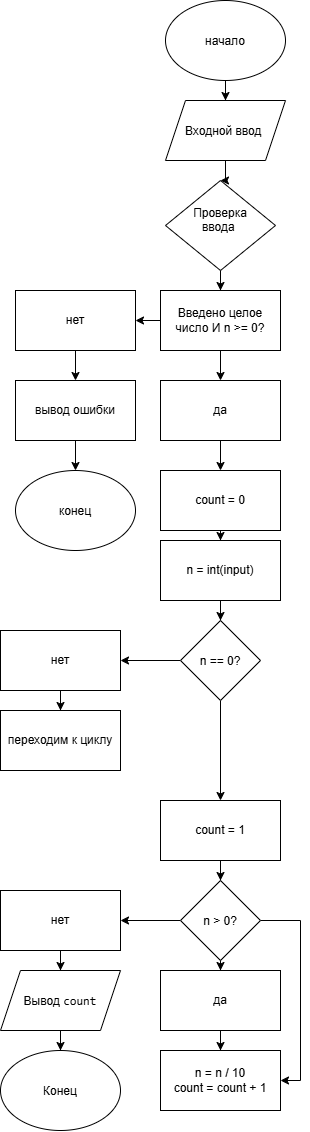

The diagram above was exported from draw.io. Its source (the exported page's mxGraphModel, read from the mxfile embedded in the PNG):
<mxGraphModel dx="1493" dy="814" grid="1" gridSize="10" guides="1" tooltips="1" connect="1" arrows="1" fold="1" page="1" pageScale="1" pageWidth="827" pageHeight="1169" math="0" shadow="0">
  <root>
    <mxCell id="0" />
    <mxCell id="1" parent="0" />
    <mxCell id="sq3_5QkXb_YHuM8PSMKY-3" edge="1" parent="1" source="sq3_5QkXb_YHuM8PSMKY-1" style="edgeStyle=orthogonalEdgeStyle;rounded=0;orthogonalLoop=1;jettySize=auto;html=1;defaultLabelBackgroundColor=page;" target="sq3_5QkXb_YHuM8PSMKY-2" value="">
      <mxGeometry relative="1" as="geometry" />
    </mxCell>
    <mxCell id="sq3_5QkXb_YHuM8PSMKY-1" parent="1" style="ellipse;whiteSpace=wrap;html=1;shapeInside=1;" value="начало" vertex="1">
      <mxGeometry height="80" width="120" x="340" y="20" as="geometry" />
    </mxCell>
    <mxCell id="sq3_5QkXb_YHuM8PSMKY-5" edge="1" parent="1" source="sq3_5QkXb_YHuM8PSMKY-2" style="edgeStyle=orthogonalEdgeStyle;rounded=0;orthogonalLoop=1;jettySize=auto;html=1;defaultLabelBackgroundColor=page;" target="sq3_5QkXb_YHuM8PSMKY-4" value="">
      <mxGeometry relative="1" as="geometry" />
    </mxCell>
    <mxCell id="sq3_5QkXb_YHuM8PSMKY-2" parent="1" style="shape=parallelogram;perimeter=parallelogramPerimeter;whiteSpace=wrap;html=1;shapeInside=1;fixedSize=1;" value="Входной ввод&amp;nbsp;" vertex="1">
      <mxGeometry height="60" width="120" x="340" y="120" as="geometry" />
    </mxCell>
    <mxCell id="sq3_5QkXb_YHuM8PSMKY-7" edge="1" parent="1" source="sq3_5QkXb_YHuM8PSMKY-4" style="edgeStyle=orthogonalEdgeStyle;rounded=0;orthogonalLoop=1;jettySize=auto;html=1;defaultLabelBackgroundColor=page;" target="sq3_5QkXb_YHuM8PSMKY-6" value="">
      <mxGeometry relative="1" as="geometry" />
    </mxCell>
    <mxCell id="sq3_5QkXb_YHuM8PSMKY-4" parent="1" style="rhombus;whiteSpace=wrap;html=1;shapeInside=1;" value="Проверка ввода&amp;nbsp;" vertex="1">
      <mxGeometry height="90" width="110" x="340" y="200" as="geometry" />
    </mxCell>
    <mxCell id="sq3_5QkXb_YHuM8PSMKY-9" edge="1" parent="1" source="sq3_5QkXb_YHuM8PSMKY-6" style="edgeStyle=orthogonalEdgeStyle;rounded=0;orthogonalLoop=1;jettySize=auto;html=1;defaultLabelBackgroundColor=page;" target="sq3_5QkXb_YHuM8PSMKY-8" value="">
      <mxGeometry relative="1" as="geometry" />
    </mxCell>
    <mxCell id="sq3_5QkXb_YHuM8PSMKY-15" edge="1" parent="1" source="sq3_5QkXb_YHuM8PSMKY-6" style="edgeStyle=orthogonalEdgeStyle;rounded=0;orthogonalLoop=1;jettySize=auto;html=1;defaultLabelBackgroundColor=page;" target="sq3_5QkXb_YHuM8PSMKY-14" value="">
      <mxGeometry relative="1" as="geometry" />
    </mxCell>
    <mxCell id="sq3_5QkXb_YHuM8PSMKY-6" parent="1" style="whiteSpace=wrap;html=1;" value="Введено целое число И n &amp;gt;= 0?" vertex="1">
      <mxGeometry height="60" width="120" x="335" y="310" as="geometry" />
    </mxCell>
    <mxCell id="sq3_5QkXb_YHuM8PSMKY-11" edge="1" parent="1" source="sq3_5QkXb_YHuM8PSMKY-8" style="edgeStyle=orthogonalEdgeStyle;rounded=0;orthogonalLoop=1;jettySize=auto;html=1;defaultLabelBackgroundColor=page;" target="sq3_5QkXb_YHuM8PSMKY-10" value="">
      <mxGeometry relative="1" as="geometry" />
    </mxCell>
    <mxCell id="sq3_5QkXb_YHuM8PSMKY-8" parent="1" style="whiteSpace=wrap;html=1;" value="нет" vertex="1">
      <mxGeometry height="60" width="120" x="190" y="310" as="geometry" />
    </mxCell>
    <mxCell id="sq3_5QkXb_YHuM8PSMKY-13" edge="1" parent="1" source="sq3_5QkXb_YHuM8PSMKY-10" style="edgeStyle=orthogonalEdgeStyle;rounded=0;orthogonalLoop=1;jettySize=auto;html=1;defaultLabelBackgroundColor=page;" target="sq3_5QkXb_YHuM8PSMKY-12" value="">
      <mxGeometry relative="1" as="geometry" />
    </mxCell>
    <mxCell id="sq3_5QkXb_YHuM8PSMKY-10" parent="1" style="whiteSpace=wrap;html=1;" value="вывод ошибки" vertex="1">
      <mxGeometry height="60" width="120" x="190" y="400" as="geometry" />
    </mxCell>
    <mxCell id="sq3_5QkXb_YHuM8PSMKY-12" parent="1" style="ellipse;whiteSpace=wrap;html=1;shapeInside=1;" value="конец" vertex="1">
      <mxGeometry height="80" width="120" x="190" y="490" as="geometry" />
    </mxCell>
    <mxCell id="sq3_5QkXb_YHuM8PSMKY-17" edge="1" parent="1" source="sq3_5QkXb_YHuM8PSMKY-14" style="edgeStyle=orthogonalEdgeStyle;rounded=0;orthogonalLoop=1;jettySize=auto;html=1;defaultLabelBackgroundColor=page;" target="sq3_5QkXb_YHuM8PSMKY-16" value="">
      <mxGeometry relative="1" as="geometry" />
    </mxCell>
    <mxCell id="sq3_5QkXb_YHuM8PSMKY-14" parent="1" style="whiteSpace=wrap;html=1;" value="да" vertex="1">
      <mxGeometry height="60" width="120" x="335" y="400" as="geometry" />
    </mxCell>
    <mxCell id="sq3_5QkXb_YHuM8PSMKY-19" edge="1" parent="1" source="sq3_5QkXb_YHuM8PSMKY-16" style="edgeStyle=orthogonalEdgeStyle;rounded=0;orthogonalLoop=1;jettySize=auto;html=1;defaultLabelBackgroundColor=page;" target="sq3_5QkXb_YHuM8PSMKY-18" value="">
      <mxGeometry relative="1" as="geometry" />
    </mxCell>
    <mxCell id="sq3_5QkXb_YHuM8PSMKY-16" parent="1" style="whiteSpace=wrap;html=1;" value="count = 0" vertex="1">
      <mxGeometry height="60" width="120" x="335" y="490" as="geometry" />
    </mxCell>
    <mxCell id="sq3_5QkXb_YHuM8PSMKY-21" edge="1" parent="1" source="sq3_5QkXb_YHuM8PSMKY-18" style="edgeStyle=orthogonalEdgeStyle;rounded=0;orthogonalLoop=1;jettySize=auto;html=1;defaultLabelBackgroundColor=page;" target="sq3_5QkXb_YHuM8PSMKY-20" value="">
      <mxGeometry relative="1" as="geometry" />
    </mxCell>
    <mxCell id="sq3_5QkXb_YHuM8PSMKY-18" parent="1" style="whiteSpace=wrap;html=1;" value="n = int(input)" vertex="1">
      <mxGeometry height="60" width="120" x="335" y="560" as="geometry" />
    </mxCell>
    <mxCell id="sq3_5QkXb_YHuM8PSMKY-23" edge="1" parent="1" source="sq3_5QkXb_YHuM8PSMKY-20" style="edgeStyle=orthogonalEdgeStyle;rounded=0;orthogonalLoop=1;jettySize=auto;html=1;defaultLabelBackgroundColor=page;" target="sq3_5QkXb_YHuM8PSMKY-22" value="">
      <mxGeometry relative="1" as="geometry" />
    </mxCell>
    <mxCell id="sq3_5QkXb_YHuM8PSMKY-51" edge="1" parent="1" source="sq3_5QkXb_YHuM8PSMKY-20" style="edgeStyle=orthogonalEdgeStyle;rounded=0;orthogonalLoop=1;jettySize=auto;html=1;defaultLabelBackgroundColor=page;" target="sq3_5QkXb_YHuM8PSMKY-26" value="">
      <mxGeometry relative="1" as="geometry" />
    </mxCell>
    <mxCell id="sq3_5QkXb_YHuM8PSMKY-20" parent="1" style="rhombus;whiteSpace=wrap;html=1;shapeInside=1;" value="n == 0?" vertex="1">
      <mxGeometry height="80" width="80" x="355" y="640" as="geometry" />
    </mxCell>
    <mxCell id="sq3_5QkXb_YHuM8PSMKY-29" edge="1" parent="1" source="sq3_5QkXb_YHuM8PSMKY-22" style="edgeStyle=orthogonalEdgeStyle;rounded=0;orthogonalLoop=1;jettySize=auto;html=1;defaultLabelBackgroundColor=page;" target="sq3_5QkXb_YHuM8PSMKY-28" value="">
      <mxGeometry relative="1" as="geometry" />
    </mxCell>
    <mxCell id="sq3_5QkXb_YHuM8PSMKY-22" parent="1" style="whiteSpace=wrap;html=1;" value="нет" vertex="1">
      <mxGeometry height="60" width="120" x="175" y="650" as="geometry" />
    </mxCell>
    <mxCell id="sq3_5QkXb_YHuM8PSMKY-31" edge="1" parent="1" source="sq3_5QkXb_YHuM8PSMKY-26" style="edgeStyle=orthogonalEdgeStyle;rounded=0;orthogonalLoop=1;jettySize=auto;html=1;defaultLabelBackgroundColor=page;" target="sq3_5QkXb_YHuM8PSMKY-30" value="">
      <mxGeometry relative="1" as="geometry" />
    </mxCell>
    <mxCell id="sq3_5QkXb_YHuM8PSMKY-26" parent="1" style="whiteSpace=wrap;html=1;" value="count = 1" vertex="1">
      <mxGeometry height="60" width="120" x="335" y="820" as="geometry" />
    </mxCell>
    <mxCell id="sq3_5QkXb_YHuM8PSMKY-28" parent="1" style="whiteSpace=wrap;html=1;" value="переходим к циклу" vertex="1">
      <mxGeometry height="60" width="120" x="175" y="730" as="geometry" />
    </mxCell>
    <mxCell id="sq3_5QkXb_YHuM8PSMKY-33" edge="1" parent="1" source="sq3_5QkXb_YHuM8PSMKY-30" style="edgeStyle=orthogonalEdgeStyle;rounded=0;orthogonalLoop=1;jettySize=auto;html=1;defaultLabelBackgroundColor=page;" target="sq3_5QkXb_YHuM8PSMKY-32" value="">
      <mxGeometry relative="1" as="geometry" />
    </mxCell>
    <mxCell id="sq3_5QkXb_YHuM8PSMKY-39" edge="1" parent="1" source="sq3_5QkXb_YHuM8PSMKY-30" style="edgeStyle=orthogonalEdgeStyle;rounded=0;orthogonalLoop=1;jettySize=auto;html=1;defaultLabelBackgroundColor=page;" target="sq3_5QkXb_YHuM8PSMKY-38" value="">
      <mxGeometry relative="1" as="geometry" />
    </mxCell>
    <mxCell id="sq3_5QkXb_YHuM8PSMKY-49" edge="1" parent="1" source="sq3_5QkXb_YHuM8PSMKY-30" style="edgeStyle=orthogonalEdgeStyle;rounded=0;orthogonalLoop=1;jettySize=auto;html=1;exitX=1;exitY=0.5;exitDx=0;exitDy=0;defaultLabelBackgroundColor=page;entryX=1;entryY=0.5;entryDx=0;entryDy=0;" target="sq3_5QkXb_YHuM8PSMKY-34">
      <mxGeometry relative="1" as="geometry">
        <mxPoint x="550" y="1120" as="targetPoint" />
      </mxGeometry>
    </mxCell>
    <mxCell id="sq3_5QkXb_YHuM8PSMKY-30" parent="1" style="rhombus;whiteSpace=wrap;html=1;shapeInside=1;" value="n &amp;gt; 0?" vertex="1">
      <mxGeometry height="80" width="80" x="355" y="900" as="geometry" />
    </mxCell>
    <mxCell id="sq3_5QkXb_YHuM8PSMKY-35" edge="1" parent="1" source="sq3_5QkXb_YHuM8PSMKY-32" style="edgeStyle=orthogonalEdgeStyle;rounded=0;orthogonalLoop=1;jettySize=auto;html=1;defaultLabelBackgroundColor=page;" target="sq3_5QkXb_YHuM8PSMKY-34" value="">
      <mxGeometry relative="1" as="geometry" />
    </mxCell>
    <mxCell id="sq3_5QkXb_YHuM8PSMKY-32" parent="1" style="whiteSpace=wrap;html=1;" value="да" vertex="1">
      <mxGeometry height="60" width="120" x="335" y="990" as="geometry" />
    </mxCell>
    <mxCell id="sq3_5QkXb_YHuM8PSMKY-34" parent="1" style="whiteSpace=wrap;html=1;" value="&lt;div&gt;n = n / 10&lt;/div&gt;&lt;div&gt;count = count + 1&lt;/div&gt;" vertex="1">
      <mxGeometry height="60" width="120" x="335" y="1070" as="geometry" />
    </mxCell>
    <mxCell id="sq3_5QkXb_YHuM8PSMKY-41" edge="1" parent="1" source="sq3_5QkXb_YHuM8PSMKY-38" style="edgeStyle=orthogonalEdgeStyle;rounded=0;orthogonalLoop=1;jettySize=auto;html=1;defaultLabelBackgroundColor=page;" value="">
      <mxGeometry relative="1" as="geometry">
        <mxPoint x="235" y="990.0000000000002" as="targetPoint" />
      </mxGeometry>
    </mxCell>
    <mxCell id="sq3_5QkXb_YHuM8PSMKY-38" parent="1" style="whiteSpace=wrap;html=1;" value="нет" vertex="1">
      <mxGeometry height="60" width="120" x="175" y="910" as="geometry" />
    </mxCell>
    <mxCell id="sq3_5QkXb_YHuM8PSMKY-45" edge="1" parent="1" style="edgeStyle=orthogonalEdgeStyle;rounded=0;orthogonalLoop=1;jettySize=auto;html=1;defaultLabelBackgroundColor=page;" target="sq3_5QkXb_YHuM8PSMKY-44" value="">
      <mxGeometry relative="1" as="geometry">
        <mxPoint x="235" y="1050" as="sourcePoint" />
      </mxGeometry>
    </mxCell>
    <mxCell id="sq3_5QkXb_YHuM8PSMKY-44" parent="1" style="ellipse;whiteSpace=wrap;html=1;shapeInside=1;" value="Конец" vertex="1">
      <mxGeometry height="80" width="120" x="175" y="1070" as="geometry" />
    </mxCell>
    <mxCell id="sq3_5QkXb_YHuM8PSMKY-46" parent="1" style="shape=parallelogram;perimeter=parallelogramPerimeter;whiteSpace=wrap;html=1;shapeInside=1;fixedSize=1;" value="&lt;font dir=&quot;auto&quot; style=&quot;vertical-align: inherit;&quot;&gt;Вывод &lt;/font&gt;&lt;code&gt;count&lt;/code&gt;" vertex="1">
      <mxGeometry height="60" width="120" x="175" y="990" as="geometry" />
    </mxCell>
  </root>
</mxGraphModel>